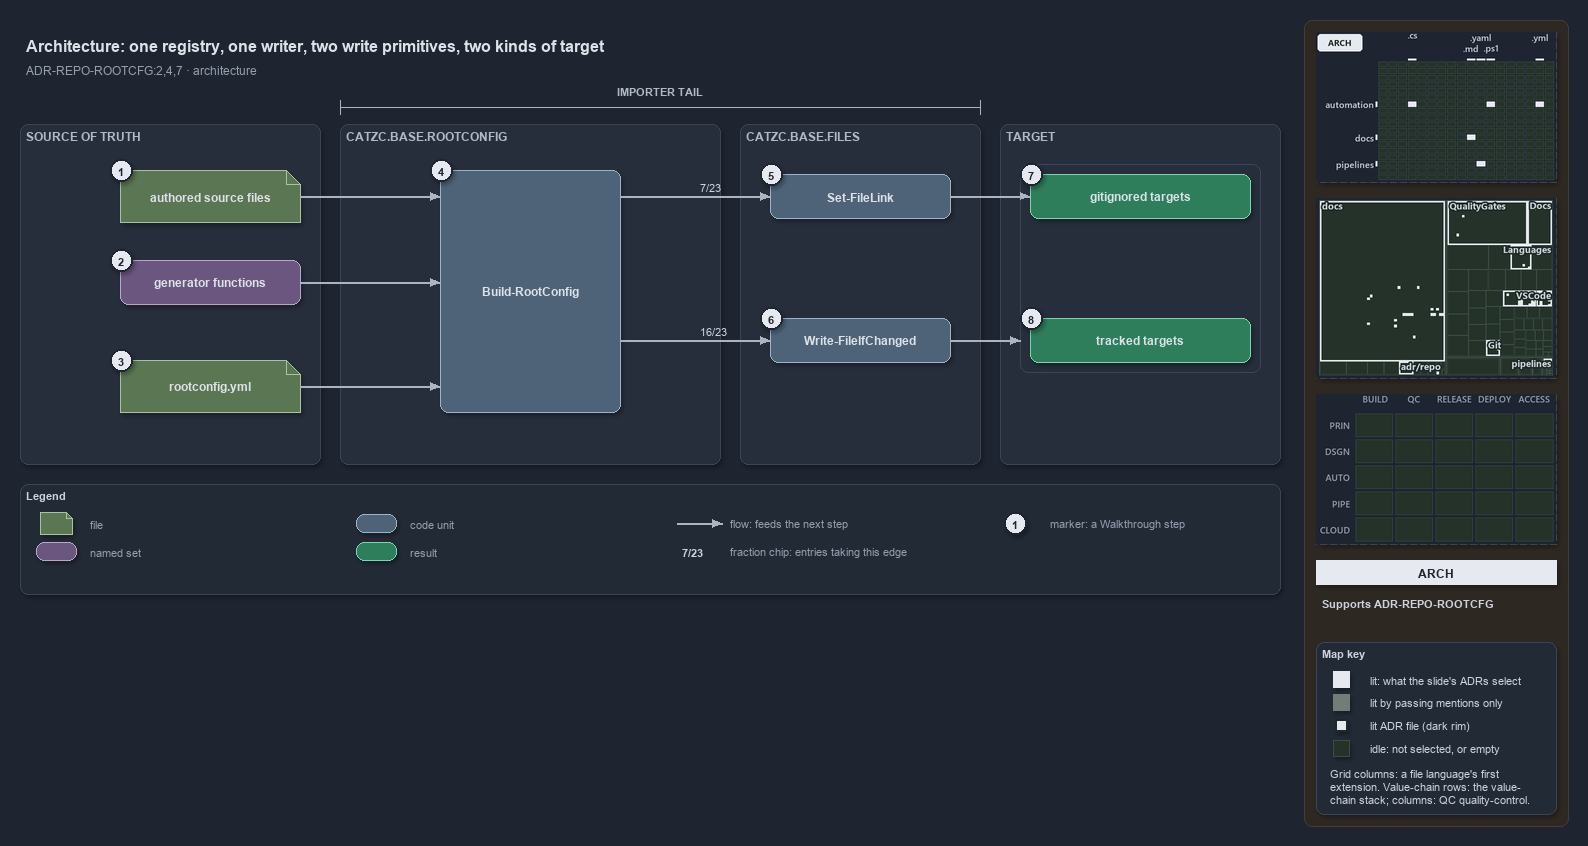

The diagram above was exported from draw.io. Its source (the exported page's mxGraphModel, read from the mxfile embedded in the PNG):
<mxGraphModel dx="1024" dy="768" grid="0" gridSize="10" guides="1" tooltips="1" connect="1" arrows="1" fold="1" page="1" pageScale="1" pageWidth="1572" pageHeight="640" background="#1E2430" math="0" shadow="1">
  <root>
    <mxCell id="0" />
    <mxCell id="1" parent="0" />
    <mxCell id="sidebar-bg" value="" style="rounded=1;arcSize=2;html=1;fillColor=#2E2823;strokeColor=#453C33;shadow=0;" vertex="1" parent="1">
      <mxGeometry x="1304" y="4" width="264" height="806" as="geometry" />
    </mxCell>
    <mxCell id="title" value="Architecture: one registry, one writer, two write primitives, two kinds of target" style="text;html=1;align=left;verticalAlign=middle;fontSize=16;fontStyle=1;fontColor=#DDE2E9;" vertex="1" parent="1">
      <mxGeometry x="20" y="14" width="1260" height="30" as="geometry" />
    </mxCell>
    <mxCell id="subtitle" value="ADR-REPO-ROOTCFG:2,4,7 &amp;#183; architecture" style="text;html=1;align=left;verticalAlign=middle;fontSize=12;fontColor=#949FAE;" vertex="1" parent="1">
      <mxGeometry x="20" y="44" width="1240" height="20" as="geometry" />
    </mxCell>
    <mxCell id="span-tail" value="" style="shape=crossbar;whiteSpace=wrap;html=1;rounded=1;fillColor=none;strokeColor=#AAB4C3;strokeWidth=1.5;shadow=0;" vertex="1" parent="1">
      <mxGeometry x="340" y="84" width="640" height="14" as="geometry" />
    </mxCell>
    <mxCell id="span-tail-label" value="IMPORTER TAIL" style="text;html=1;align=center;verticalAlign=middle;fontSize=11;fontStyle=1;fontColor=#B0BAC7;" vertex="1" parent="1">
      <mxGeometry x="600.0" y="66" width="120" height="16" as="geometry" />
    </mxCell>
    <mxCell id="band-source" value="SOURCE OF TRUTH" style="rounded=1;html=1;arcSize=3;fillColor=#262E3B;strokeColor=#3A4555;verticalAlign=top;align=left;spacingLeft=8;fontStyle=1;fontSize=12;fontColor=#B0BAC7;" vertex="1" parent="1">
      <mxGeometry x="20" y="108" width="300" height="340" as="geometry" />
    </mxCell>
    <mxCell id="band-rootconfig" value="CATZC.BASE.ROOTCONFIG" style="rounded=1;html=1;arcSize=3;fillColor=#262E3B;strokeColor=#3A4555;verticalAlign=top;align=left;spacingLeft=8;fontStyle=1;fontSize=12;fontColor=#B0BAC7;" vertex="1" parent="1">
      <mxGeometry x="340" y="108" width="380" height="340" as="geometry" />
    </mxCell>
    <mxCell id="band-files" value="CATZC.BASE.FILES" style="rounded=1;html=1;arcSize=3;fillColor=#262E3B;strokeColor=#3A4555;verticalAlign=top;align=left;spacingLeft=8;fontStyle=1;fontSize=12;fontColor=#B0BAC7;" vertex="1" parent="1">
      <mxGeometry x="740" y="108" width="240" height="340" as="geometry" />
    </mxCell>
    <mxCell id="band-target" value="TARGET" style="rounded=1;html=1;arcSize=3;fillColor=#262E3B;strokeColor=#3A4555;verticalAlign=top;align=left;spacingLeft=8;fontStyle=1;fontSize=12;fontColor=#B0BAC7;" vertex="1" parent="1">
      <mxGeometry x="1000" y="108" width="280" height="340" as="geometry" />
    </mxCell>
    <mxCell id="f-sources" value="&lt;b&gt;authored source files&lt;/b&gt;" style="shape=note;size=14;whiteSpace=wrap;html=1;fillColor=#5B7653;strokeColor=#A9C29F;fontColor=#DDE2E9;fontSize=12;" vertex="1" parent="1">
      <mxGeometry x="120" y="154" width="180" height="52" as="geometry" />
    </mxCell>
    <mxCell id="s-generators" value="&lt;b&gt;generator functions&lt;/b&gt;" style="rounded=1;whiteSpace=wrap;html=1;arcSize=20;fillColor=#6A567E;strokeColor=#B9A6CC;fontColor=#DDE2E9;fontSize=12;" vertex="1" parent="1">
      <mxGeometry x="120" y="244" width="180" height="44" as="geometry" />
    </mxCell>
    <mxCell id="f-registry" value="&lt;b&gt;rootconfig.yml&lt;/b&gt;" style="shape=note;size=14;whiteSpace=wrap;html=1;fillColor=#5B7653;strokeColor=#A9C29F;fontColor=#DDE2E9;fontSize=12;" vertex="1" parent="1">
      <mxGeometry x="120" y="344" width="180" height="52" as="geometry" />
    </mxCell>
    <mxCell id="c-build" value="&lt;b&gt;Build-RootConfig&lt;/b&gt;" style="rounded=1;whiteSpace=wrap;html=1;arcSize=20;fillColor=#4E6378;strokeColor=#9FB3C8;fontColor=#DDE2E9;fontSize=12;" vertex="1" parent="1">
      <mxGeometry x="440" y="154" width="180" height="242" as="geometry" />
    </mxCell>
    <mxCell id="c-link" value="&lt;b&gt;Set-FileLink&lt;/b&gt;" style="rounded=1;whiteSpace=wrap;html=1;arcSize=20;fillColor=#4E6378;strokeColor=#9FB3C8;fontColor=#DDE2E9;fontSize=12;" vertex="1" parent="1">
      <mxGeometry x="770" y="158" width="180" height="44" as="geometry" />
    </mxCell>
    <mxCell id="c-write" value="&lt;b&gt;Write-FileIfChanged&lt;/b&gt;" style="rounded=1;whiteSpace=wrap;html=1;arcSize=20;fillColor=#4E6378;strokeColor=#9FB3C8;fontColor=#DDE2E9;fontSize=12;" vertex="1" parent="1">
      <mxGeometry x="770" y="302" width="180" height="44" as="geometry" />
    </mxCell>
    <mxCell id="frame-targets" value="" style="rounded=1;html=1;arcSize=6;fillColor=none;strokeColor=#3A4555;" vertex="1" parent="1">
      <mxGeometry x="1020" y="148" width="240" height="208" as="geometry" />
    </mxCell>
    <mxCell id="r-ignored" value="&lt;b&gt;gitignored targets&lt;/b&gt;" style="rounded=1;whiteSpace=wrap;html=1;arcSize=20;fillColor=#2E7D5B;strokeColor=#7FD3AE;fontColor=#DDE2E9;fontSize=12;" vertex="1" parent="1">
      <mxGeometry x="1030" y="158" width="220" height="44" as="geometry" />
    </mxCell>
    <mxCell id="r-tracked" value="&lt;b&gt;tracked targets&lt;/b&gt;" style="rounded=1;whiteSpace=wrap;html=1;arcSize=20;fillColor=#2E7D5B;strokeColor=#7FD3AE;fontColor=#DDE2E9;fontSize=12;" vertex="1" parent="1">
      <mxGeometry x="1030" y="302" width="220" height="44" as="geometry" />
    </mxCell>
    <mxCell id="port-build-l1" value="" style="text;html=1;strokeColor=none;fillColor=none;" vertex="1" parent="1">
      <mxGeometry x="440" y="180" width="1" height="1" as="geometry" />
    </mxCell>
    <mxCell id="port-build-l2" value="" style="text;html=1;strokeColor=none;fillColor=none;" vertex="1" parent="1">
      <mxGeometry x="440" y="266" width="1" height="1" as="geometry" />
    </mxCell>
    <mxCell id="port-build-l3" value="" style="text;html=1;strokeColor=none;fillColor=none;" vertex="1" parent="1">
      <mxGeometry x="440" y="370" width="1" height="1" as="geometry" />
    </mxCell>
    <mxCell id="port-build-r1" value="" style="text;html=1;strokeColor=none;fillColor=none;" vertex="1" parent="1">
      <mxGeometry x="620" y="180" width="1" height="1" as="geometry" />
    </mxCell>
    <mxCell id="port-build-r2" value="" style="text;html=1;strokeColor=none;fillColor=none;" vertex="1" parent="1">
      <mxGeometry x="620" y="324" width="1" height="1" as="geometry" />
    </mxCell>
    <mxCell id="port-frame-l" value="" style="text;html=1;strokeColor=none;fillColor=none;" vertex="1" parent="1">
      <mxGeometry x="1020" y="324" width="1" height="1" as="geometry" />
    </mxCell>
    <mxCell id="e-sources-build" value="" style="edgeStyle=orthogonalEdgeStyle;rounded=1;html=1;fontSize=10;fontColor=#CDD3DC;endArrow=block;strokeColor=#AAB4C3;shadow=0;" edge="1" parent="1" source="f-sources" target="port-build-l1">
      <mxGeometry relative="1" as="geometry" />
    </mxCell>
    <mxCell id="e-generators-build" value="" style="edgeStyle=orthogonalEdgeStyle;rounded=1;html=1;fontSize=10;fontColor=#CDD3DC;endArrow=block;strokeColor=#AAB4C3;shadow=0;" edge="1" parent="1" source="s-generators" target="port-build-l2">
      <mxGeometry relative="1" as="geometry" />
    </mxCell>
    <mxCell id="e-registry-build" value="" style="edgeStyle=orthogonalEdgeStyle;rounded=1;html=1;fontSize=10;fontColor=#CDD3DC;endArrow=block;strokeColor=#AAB4C3;shadow=0;" edge="1" parent="1" source="f-registry" target="port-build-l3">
      <mxGeometry relative="1" as="geometry" />
    </mxCell>
    <mxCell id="e-build-link" value="7/23" style="edgeStyle=orthogonalEdgeStyle;rounded=1;html=1;endArrow=block;strokeColor=#AAB4C3;fontColor=#CDD3DC;fontStyle=1;fontSize=11;labelBackgroundColor=#262E3B;shadow=0;" edge="1" parent="1" source="port-build-r1" target="c-link">
      <mxGeometry relative="1" as="geometry" />
    </mxCell>
    <mxCell id="e-build-write" value="16/23" style="edgeStyle=orthogonalEdgeStyle;rounded=1;html=1;endArrow=block;strokeColor=#AAB4C3;fontColor=#CDD3DC;fontStyle=1;fontSize=11;labelBackgroundColor=#262E3B;shadow=0;" edge="1" parent="1" source="port-build-r2" target="c-write">
      <mxGeometry relative="1" as="geometry" />
    </mxCell>
    <mxCell id="e-link-ignored" value="" style="edgeStyle=orthogonalEdgeStyle;rounded=1;html=1;fontSize=10;fontColor=#CDD3DC;endArrow=block;strokeColor=#AAB4C3;shadow=0;" edge="1" parent="1" source="c-link" target="r-ignored">
      <mxGeometry relative="1" as="geometry" />
    </mxCell>
    <mxCell id="e-write-targets" value="" style="edgeStyle=orthogonalEdgeStyle;rounded=1;html=1;fontSize=10;fontColor=#CDD3DC;endArrow=block;strokeColor=#AAB4C3;shadow=0;" edge="1" parent="1" source="c-write" target="port-frame-l">
      <mxGeometry relative="1" as="geometry" />
    </mxCell>
    <mxCell id="mark-1" value="1" style="ellipse;html=1;fillColor=#E6EAF0;strokeColor=#1E2430;strokeWidth=2;fontColor=#1E2430;fontStyle=1;fontSize=11;" vertex="1" parent="1">
      <mxGeometry x="110" y="143" width="22" height="22" as="geometry" />
    </mxCell>
    <mxCell id="mark-2" value="2" style="ellipse;html=1;fillColor=#E6EAF0;strokeColor=#1E2430;strokeWidth=2;fontColor=#1E2430;fontStyle=1;fontSize=11;" vertex="1" parent="1">
      <mxGeometry x="110" y="233" width="22" height="22" as="geometry" />
    </mxCell>
    <mxCell id="mark-3" value="3" style="ellipse;html=1;fillColor=#E6EAF0;strokeColor=#1E2430;strokeWidth=2;fontColor=#1E2430;fontStyle=1;fontSize=11;" vertex="1" parent="1">
      <mxGeometry x="110" y="333" width="22" height="22" as="geometry" />
    </mxCell>
    <mxCell id="mark-4" value="4" style="ellipse;html=1;fillColor=#E6EAF0;strokeColor=#1E2430;strokeWidth=2;fontColor=#1E2430;fontStyle=1;fontSize=11;" vertex="1" parent="1">
      <mxGeometry x="430" y="143" width="22" height="22" as="geometry" />
    </mxCell>
    <mxCell id="mark-5" value="5" style="ellipse;html=1;fillColor=#E6EAF0;strokeColor=#1E2430;strokeWidth=2;fontColor=#1E2430;fontStyle=1;fontSize=11;" vertex="1" parent="1">
      <mxGeometry x="760" y="147" width="22" height="22" as="geometry" />
    </mxCell>
    <mxCell id="mark-6" value="6" style="ellipse;html=1;fillColor=#E6EAF0;strokeColor=#1E2430;strokeWidth=2;fontColor=#1E2430;fontStyle=1;fontSize=11;" vertex="1" parent="1">
      <mxGeometry x="760" y="291" width="22" height="22" as="geometry" />
    </mxCell>
    <mxCell id="mark-7" value="7" style="ellipse;html=1;fillColor=#E6EAF0;strokeColor=#1E2430;strokeWidth=2;fontColor=#1E2430;fontStyle=1;fontSize=11;" vertex="1" parent="1">
      <mxGeometry x="1020" y="147" width="22" height="22" as="geometry" />
    </mxCell>
    <mxCell id="mark-8" value="8" style="ellipse;html=1;fillColor=#E6EAF0;strokeColor=#1E2430;strokeWidth=2;fontColor=#1E2430;fontStyle=1;fontSize=11;" vertex="1" parent="1">
      <mxGeometry x="1020" y="291" width="22" height="22" as="geometry" />
    </mxCell>
    <mxCell id="legend" value="&lt;b&gt;Legend&lt;/b&gt;" style="rounded=1;whiteSpace=wrap;html=1;arcSize=6;fillColor=#222A36;strokeColor=#3A4555;align=left;verticalAlign=top;spacing=8;fontSize=11;fontColor=#CDD3DC;" vertex="1" parent="1">
      <mxGeometry x="20" y="468" width="1260" height="110" as="geometry" />
    </mxCell>
    <mxCell id="lg-0" value="" style="shape=note;size=6;html=1;fillColor=#5B7653;strokeColor=#A9C29F;" vertex="1" parent="1">
      <mxGeometry x="40" y="496" width="32" height="22" as="geometry" />
    </mxCell>
    <mxCell id="lg-0-t" value="file" style="text;html=1;align=left;verticalAlign=middle;fontSize=11;fontColor=#949FAE;" vertex="1" parent="1">
      <mxGeometry x="84" y="497" width="270" height="20" as="geometry" />
    </mxCell>
    <mxCell id="lg-1" value="" style="rounded=1;html=1;arcSize=20;fillColor=#6A567E;strokeColor=#B9A6CC;" vertex="1" parent="1">
      <mxGeometry x="36" y="526" width="40" height="18" as="geometry" />
    </mxCell>
    <mxCell id="lg-1-t" value="named set" style="text;html=1;align=left;verticalAlign=middle;fontSize=11;fontColor=#949FAE;" vertex="1" parent="1">
      <mxGeometry x="84" y="525" width="270" height="20" as="geometry" />
    </mxCell>
    <mxCell id="lg-2" value="" style="rounded=1;html=1;arcSize=20;fillColor=#4E6378;strokeColor=#9FB3C8;" vertex="1" parent="1">
      <mxGeometry x="356" y="498" width="40" height="18" as="geometry" />
    </mxCell>
    <mxCell id="lg-2-t" value="code unit" style="text;html=1;align=left;verticalAlign=middle;fontSize=11;fontColor=#949FAE;" vertex="1" parent="1">
      <mxGeometry x="404" y="497" width="270" height="20" as="geometry" />
    </mxCell>
    <mxCell id="lg-3" value="" style="rounded=1;html=1;arcSize=20;fillColor=#2E7D5B;strokeColor=#7FD3AE;" vertex="1" parent="1">
      <mxGeometry x="356" y="526" width="40" height="18" as="geometry" />
    </mxCell>
    <mxCell id="lg-3-t" value="result" style="text;html=1;align=left;verticalAlign=middle;fontSize=11;fontColor=#949FAE;" vertex="1" parent="1">
      <mxGeometry x="404" y="525" width="270" height="20" as="geometry" />
    </mxCell>
    <mxCell id="lg-4-a" value="" style="text;html=1;strokeColor=none;fillColor=none;" vertex="1" parent="1">
      <mxGeometry x="676" y="507" width="1" height="1" as="geometry" />
    </mxCell>
    <mxCell id="lg-4-b" value="" style="text;html=1;strokeColor=none;fillColor=none;" vertex="1" parent="1">
      <mxGeometry x="722" y="507" width="1" height="1" as="geometry" />
    </mxCell>
    <mxCell id="lg-4-e" value="" style="edgeStyle=orthogonalEdgeStyle;rounded=1;html=1;fontSize=10;fontColor=#CDD3DC;endArrow=block;strokeColor=#AAB4C3;shadow=0;" edge="1" parent="1" source="lg-4-a" target="lg-4-b">
      <mxGeometry relative="1" as="geometry" />
    </mxCell>
    <mxCell id="lg-4-t" value="flow: feeds the next step" style="text;html=1;align=left;verticalAlign=middle;fontSize=11;fontColor=#949FAE;" vertex="1" parent="1">
      <mxGeometry x="724" y="497" width="270" height="20" as="geometry" />
    </mxCell>
    <mxCell id="lg-5" value="&lt;b&gt;7/23&lt;/b&gt;" style="text;html=1;align=center;verticalAlign=middle;fontSize=11;fontColor=#CDD3DC;" vertex="1" parent="1">
      <mxGeometry x="672" y="526" width="40" height="18" as="geometry" />
    </mxCell>
    <mxCell id="lg-5-t" value="fraction chip: entries taking this edge" style="text;html=1;align=left;verticalAlign=middle;fontSize=11;fontColor=#949FAE;" vertex="1" parent="1">
      <mxGeometry x="724" y="525" width="270" height="20" as="geometry" />
    </mxCell>
    <mxCell id="lg-6" value="1" style="ellipse;html=1;fillColor=#E6EAF0;strokeColor=#1E2430;strokeWidth=2;fontColor=#1E2430;fontStyle=1;fontSize=11;" vertex="1" parent="1">
      <mxGeometry x="1004" y="496" width="22" height="22" as="geometry" />
    </mxCell>
    <mxCell id="lg-6-t" value="marker: a Walkthrough step" style="text;html=1;align=left;verticalAlign=middle;fontSize=11;fontColor=#949FAE;" vertex="1" parent="1">
      <mxGeometry x="1044" y="497" width="270" height="20" as="geometry" />
    </mxCell>
    <mxCell id="minimap-grid" value="" style="shape=image;imageAspect=0;rounded=1;arcSize=4;whiteSpace=wrap;html=1;fillColor=#262E3B;strokeColor=#3A4555;dashed=1;fontColor=#949FAE;fontSize=11;image=data:image/png,(base64 omitted: 10672 chars);" vertex="1" parent="1">
      <mxGeometry x="1316" y="16" width="240" height="150" as="geometry" />
    </mxCell>
    <mxCell id="minimap-tree" value="" style="shape=image;imageAspect=0;rounded=1;arcSize=4;whiteSpace=wrap;html=1;fillColor=#262E3B;strokeColor=#3A4555;dashed=1;fontColor=#949FAE;fontSize=11;image=data:image/png,(base64 omitted: 21980 chars);" vertex="1" parent="1">
      <mxGeometry x="1316" y="182" width="240" height="180" as="geometry" />
    </mxCell>
    <mxCell id="minimap-chain" value="" style="shape=image;imageAspect=0;rounded=1;arcSize=4;whiteSpace=wrap;html=1;fillColor=#262E3B;strokeColor=#3A4555;dashed=1;fontColor=#949FAE;fontSize=11;image=data:image/png,(base64 omitted: 11912 chars);" vertex="1" parent="1">
      <mxGeometry x="1316" y="378" width="240" height="150" as="geometry" />
    </mxCell>
    <mxCell id="lens-badge" value="ARCH" style="rounded=0;whiteSpace=wrap;html=1;align=center;verticalAlign=middle;fontSize=12;fontStyle=1;fontColor=#1E2430;fillColor=#E6EAF0;strokeColor=none;" vertex="1" parent="1">
      <mxGeometry x="1316" y="544" width="240" height="24" as="geometry" />
    </mxCell>
    <mxCell id="supports" value="&lt;b&gt;Supports&lt;/b&gt; ADR-REPO-ROOTCFG" style="text;html=1;whiteSpace=wrap;align=left;verticalAlign=top;fontSize=11;fontColor=#CDD3DC;" vertex="1" parent="1">
      <mxGeometry x="1316" y="576" width="240" height="38" as="geometry" />
    </mxCell>
    <mxCell id="mapkey" value="&lt;b&gt;Map key&lt;/b&gt;" style="rounded=1;arcSize=6;whiteSpace=wrap;html=1;align=left;verticalAlign=top;fontSize=11;fontColor=#CDD3DC;fillColor=#222A36;strokeColor=#3A4555;spacingLeft=8;spacingTop=2;" vertex="1" parent="1">
      <mxGeometry x="1316" y="626" width="240" height="172" as="geometry" />
    </mxCell>
    <mxCell id="mapkey-lit" value="" style="rounded=0;html=1;fillColor=#E6EAF0;strokeColor=#E6EAF0;" vertex="1" parent="1">
      <mxGeometry x="1333.0" y="655.0" width="16" height="16" as="geometry" />
    </mxCell>
    <mxCell id="mapkey-lit-text" value="lit: what the slide's ADRs select" style="text;html=1;align=left;verticalAlign=middle;fontSize=11;fontColor=#CDD3DC;" vertex="1" parent="1">
      <mxGeometry x="1364" y="653" width="184" height="20" as="geometry" />
    </mxCell>
    <mxCell id="mapkey-touched" value="" style="rounded=0;html=1;fillColor=#727C79;strokeColor=#727C79;" vertex="1" parent="1">
      <mxGeometry x="1333.0" y="678.0" width="16" height="16" as="geometry" />
    </mxCell>
    <mxCell id="mapkey-touched-text" value="lit by passing mentions only" style="text;html=1;align=left;verticalAlign=middle;fontSize=11;fontColor=#CDD3DC;" vertex="1" parent="1">
      <mxGeometry x="1364" y="676" width="184" height="20" as="geometry" />
    </mxCell>
    <mxCell id="mapkey-adr" value="" style="rounded=0;html=1;fillColor=#E6EAF0;strokeColor=#1C2A24;strokeWidth=2;" vertex="1" parent="1">
      <mxGeometry x="1335.0" y="703.0" width="12" height="12" as="geometry" />
    </mxCell>
    <mxCell id="mapkey-adr-text" value="lit ADR file (dark rim)" style="text;html=1;align=left;verticalAlign=middle;fontSize=11;fontColor=#CDD3DC;" vertex="1" parent="1">
      <mxGeometry x="1364" y="699" width="184" height="20" as="geometry" />
    </mxCell>
    <mxCell id="mapkey-idle" value="" style="rounded=0;html=1;fillColor=#243229;strokeColor=#3B4D43;" vertex="1" parent="1">
      <mxGeometry x="1333.0" y="724.0" width="16" height="16" as="geometry" />
    </mxCell>
    <mxCell id="mapkey-idle-text" value="idle: not selected, or empty" style="text;html=1;align=left;verticalAlign=middle;fontSize=11;fontColor=#CDD3DC;" vertex="1" parent="1">
      <mxGeometry x="1364" y="722" width="184" height="20" as="geometry" />
    </mxCell>
    <mxCell id="mapkey-codes" value="Grid columns: a file language's first&lt;br&gt;extension. Value-chain rows: the value-&lt;br&gt;chain stack; columns: QC quality-control." style="text;html=1;align=left;verticalAlign=top;whiteSpace=wrap;fontSize=11;fontColor=#CDD3DC;" vertex="1" parent="1">
      <mxGeometry x="1324" y="746" width="224" height="46" as="geometry" />
    </mxCell>
  </root>
</mxGraphModel>